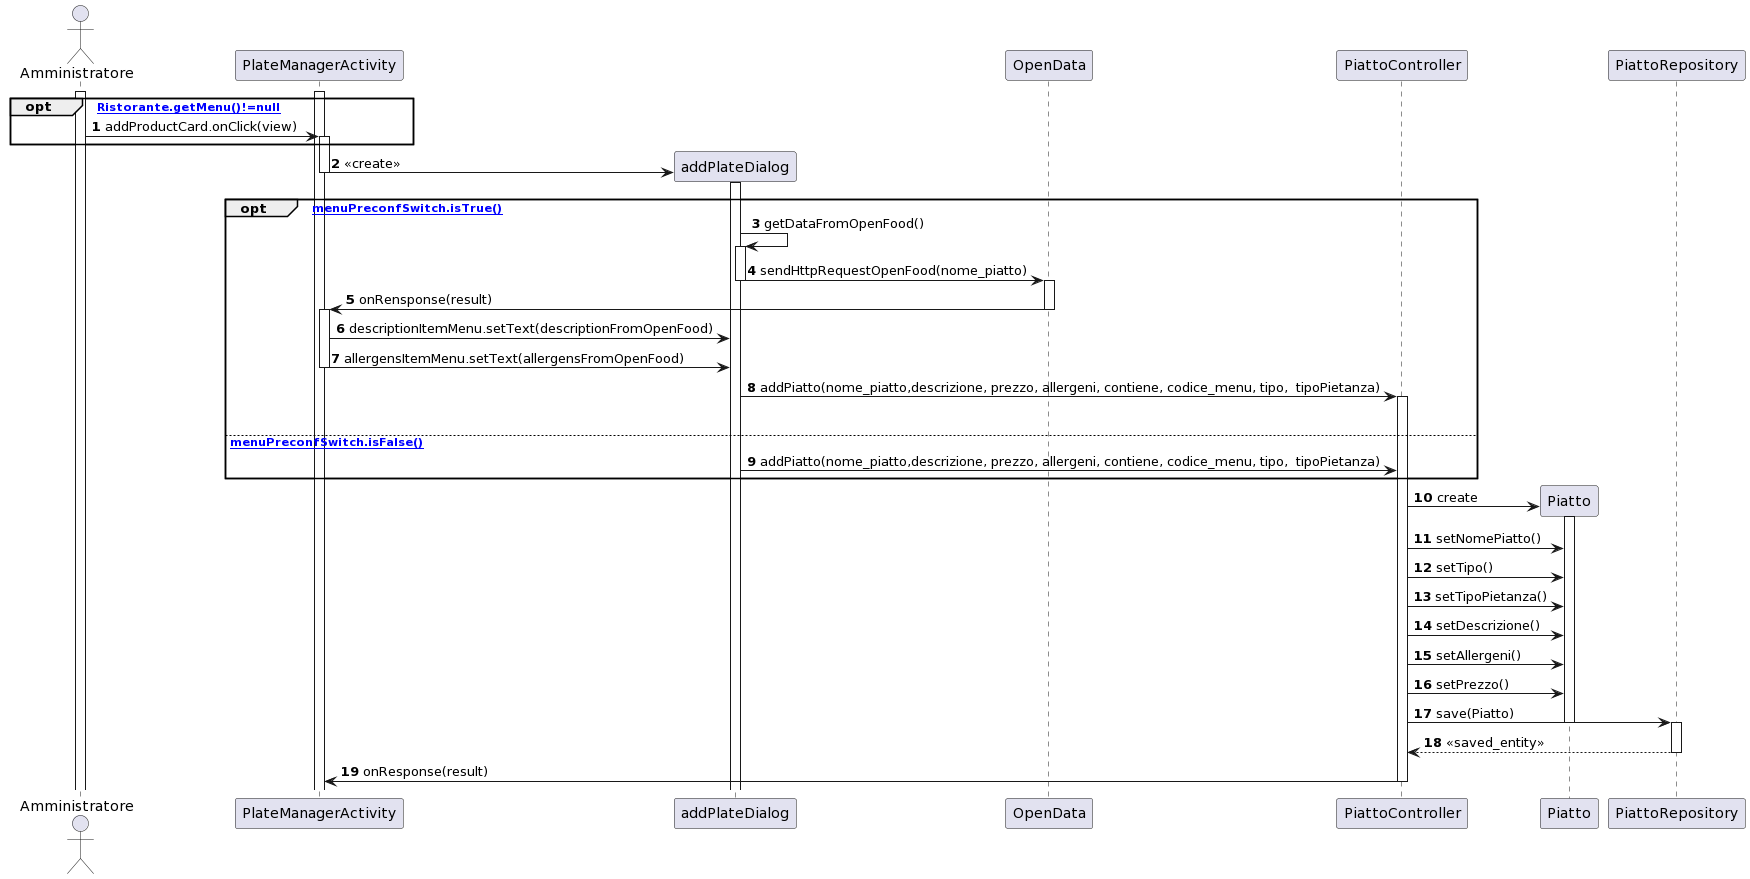

The diagram above was rendered by PlantUML. Its source (embedded in the PNG):
@startuml
actor Amministratore as admin
activate admin
activate PlateManagerActivity


autonumber
opt [Ristorante.getMenu()!=null]
  admin -> PlateManagerActivity: addProductCard.onClick(view)
  activate PlateManagerActivity
end opt


PlateManagerActivity -> addPlateDialog**: <<create>>


deactivate PlateManagerActivity
activate addPlateDialog

opt [menuPreconfSwitch.isTrue()]
    
    addPlateDialog -> addPlateDialog: getDataFromOpenFood()
    activate addPlateDialog
    addPlateDialog -> OpenData: sendHttpRequestOpenFood(nome_piatto)
    deactivate addPlateDialog
    activate OpenData
    OpenData -> PlateManagerActivity: onRensponse(result) 
    deactivate OpenData
    activate PlateManagerActivity
    PlateManagerActivity->addPlateDialog: descriptionItemMenu.setText(descriptionFromOpenFood)
    PlateManagerActivity->addPlateDialog: allergensItemMenu.setText(allergensFromOpenFood)
    deactivate PlateManagerActivity
    addPlateDialog->PiattoController: addPiatto(nome_piatto,descrizione, prezzo, allergeni, contiene, codice_menu, tipo,  tipoPietanza) 
    activate PiattoController
    

else [menuPreconfSwitch.isFalse()]
   deactivate OpenData
   addPlateDialog -> PiattoController: addPiatto(nome_piatto,descrizione, prezzo, allergeni, contiene, codice_menu, tipo,  tipoPietanza)
end opt

   PiattoController->Piatto **: create 
   activate Piatto

   PiattoController -> Piatto: setNomePiatto()
   PiattoController -> Piatto: setTipo()
   PiattoController -> Piatto: setTipoPietanza()
   PiattoController -> Piatto: setDescrizione()
   PiattoController -> Piatto: setAllergeni()
   PiattoController -> Piatto: setPrezzo()

   PiattoController -> PiattoRepository: save(Piatto)
   deactivate Piatto
   activate PiattoRepository
   PiattoRepository --> PiattoController: <<saved_entity>>
   deactivate PiattoRepository
   

   
   PiattoController -> PlateManagerActivity: onResponse(result) 
   deactivate PiattoController
@enduml